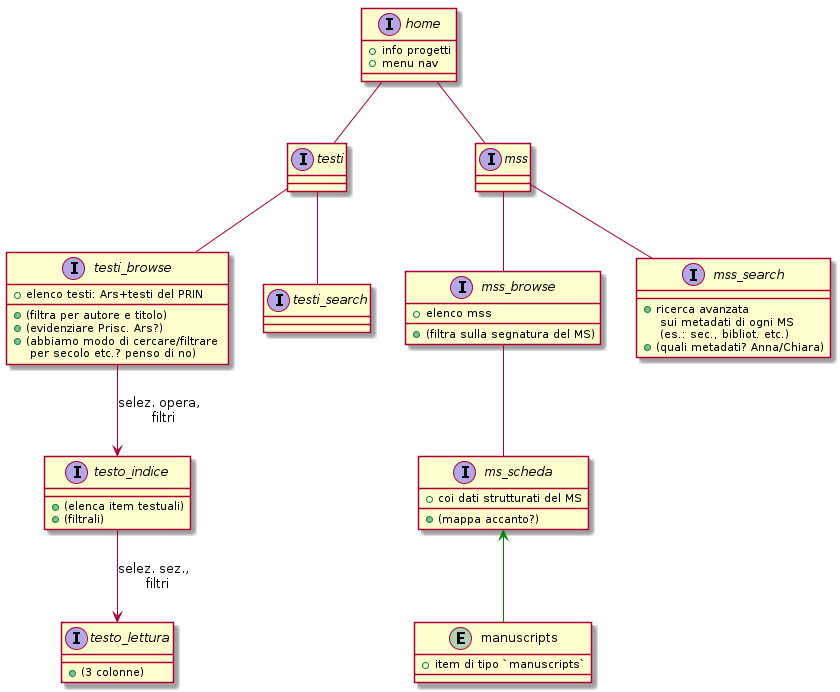

The diagram above was rendered by PlantUML. Its source (embedded in the PNG):
@startuml



interface home {
    + info progetti
    + menu nav
}

home -- testi
interface testi {
}

home -- mss
interface mss {
}




testi -- testi_browse

interface testi_browse {
     + elenco testi: Ars+testi del PRIN
     + (filtra per autore e titolo)
     + (evidenziare Prisc. Ars?)
     + (abbiamo modo di cercare/filtrare \n per secolo etc.? penso di no)
}


testi_browse --> testo_indice: selez. opera, \n filtri
interface testo_indice {
     + (elenca item testuali)
     + (filtrali)
}

testo_indice --> testo_lettura : selez. sez., \n filtri
interface testo_lettura {
    + (3 colonne)
}








testi -- testi_search
interface testi_search {
}



mss -- mss_browse
interface mss_browse {
    + elenco mss
    + (filtra sulla segnatura del MS)
}

mss_browse -- ms_scheda
interface ms_scheda {
    + coi dati strutturati del MS
    + (mappa accanto?)
}


entity manuscripts {
    + item di tipo `manuscripts`
}
manuscripts -up-> ms_scheda #line:green

mss -- mss_search
interface mss_search {
    + ricerca avanzata \n sui metadati di ogni MS \n (es.: sec., bibliot. etc.)
    + (quali metadati? Anna/Chiara)
}
    

@enduml